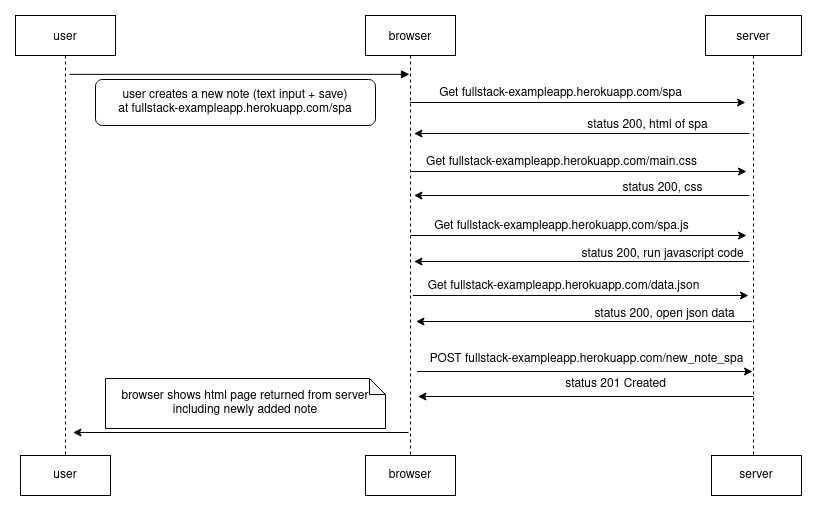

The diagram above was exported from draw.io. Its source (the exported page's mxGraphModel, read from the mxfile embedded in the PNG):
<mxGraphModel dx="1164" dy="577" grid="1" gridSize="10" guides="1" tooltips="1" connect="1" arrows="1" fold="1" page="1" pageScale="1" pageWidth="850" pageHeight="1100" math="0" shadow="0">
  <root>
    <mxCell id="0" />
    <mxCell id="1" parent="0" />
    <mxCell id="Rr2xngQuyQVpFNfZFwyE-27" style="edgeStyle=orthogonalEdgeStyle;rounded=0;orthogonalLoop=1;jettySize=auto;html=1;entryX=0.5;entryY=0.55;entryDx=0;entryDy=0;entryPerimeter=0;" edge="1" parent="1">
      <mxGeometry relative="1" as="geometry">
        <mxPoint x="744" y="198" as="sourcePoint" />
        <mxPoint x="408.5" y="198" as="targetPoint" />
      </mxGeometry>
    </mxCell>
    <mxCell id="3nuBFxr9cyL0pnOWT2aG-1" value="user" style="shape=umlLifeline;perimeter=lifelinePerimeter;container=1;collapsible=0;recursiveResize=0;rounded=0;shadow=0;strokeWidth=1;" parent="1" vertex="1">
      <mxGeometry x="10" y="80" width="100" height="440" as="geometry" />
    </mxCell>
    <mxCell id="Rr2xngQuyQVpFNfZFwyE-16" style="edgeStyle=orthogonalEdgeStyle;rounded=0;orthogonalLoop=1;jettySize=auto;html=1;entryX=0.5;entryY=0.55;entryDx=0;entryDy=0;entryPerimeter=0;" edge="1" parent="1">
      <mxGeometry relative="1" as="geometry">
        <mxPoint x="404.5" y="167" as="sourcePoint" />
        <mxPoint x="740" y="167" as="targetPoint" />
      </mxGeometry>
    </mxCell>
    <mxCell id="3nuBFxr9cyL0pnOWT2aG-5" value="browser" style="shape=umlLifeline;perimeter=lifelinePerimeter;container=1;collapsible=0;recursiveResize=0;rounded=0;shadow=0;strokeWidth=1;" parent="1" vertex="1">
      <mxGeometry x="360" y="80" width="90" height="440" as="geometry" />
    </mxCell>
    <mxCell id="3nuBFxr9cyL0pnOWT2aG-8" value="" style="verticalAlign=bottom;endArrow=block;entryX=0.5;entryY=0.239;shadow=0;strokeWidth=1;entryDx=0;entryDy=0;entryPerimeter=0;" parent="1" edge="1">
      <mxGeometry relative="1" as="geometry">
        <mxPoint x="64" y="138.87" as="sourcePoint" />
        <mxPoint x="404" y="138.87" as="targetPoint" />
      </mxGeometry>
    </mxCell>
    <mxCell id="Rr2xngQuyQVpFNfZFwyE-1" value="server" style="shape=umlLifeline;perimeter=lifelinePerimeter;container=1;collapsible=0;recursiveResize=0;rounded=0;shadow=0;strokeWidth=1;" vertex="1" parent="1">
      <mxGeometry x="700" y="80" width="96" height="440" as="geometry" />
    </mxCell>
    <mxCell id="Rr2xngQuyQVpFNfZFwyE-20" value="&lt;div&gt;status 200, html of spa&lt;br&gt;&lt;/div&gt;" style="text;html=1;resizable=0;autosize=1;align=center;verticalAlign=middle;points=[];fillColor=none;strokeColor=none;rounded=0;" vertex="1" parent="Rr2xngQuyQVpFNfZFwyE-1">
      <mxGeometry x="-128" y="100" width="140" height="20" as="geometry" />
    </mxCell>
    <mxCell id="Rr2xngQuyQVpFNfZFwyE-4" value="&lt;div&gt;user creates a new note (text input + save)&lt;br&gt;&lt;/div&gt;&lt;div&gt;at fullstack-exampleapp.herokuapp.com/spa&lt;/div&gt;" style="rounded=1;whiteSpace=wrap;html=1;arcSize=15;" vertex="1" parent="1">
      <mxGeometry x="90" y="144" width="280" height="46" as="geometry" />
    </mxCell>
    <mxCell id="Rr2xngQuyQVpFNfZFwyE-17" value="&lt;div&gt;Get fullstack-exampleapp.herokuapp.com/spa&lt;/div&gt;" style="text;html=1;resizable=0;autosize=1;align=center;verticalAlign=middle;points=[];fillColor=none;strokeColor=none;rounded=0;" vertex="1" parent="1">
      <mxGeometry x="425" y="148" width="260" height="20" as="geometry" />
    </mxCell>
    <mxCell id="Rr2xngQuyQVpFNfZFwyE-21" style="edgeStyle=orthogonalEdgeStyle;rounded=0;orthogonalLoop=1;jettySize=auto;html=1;entryX=0.5;entryY=0.55;entryDx=0;entryDy=0;entryPerimeter=0;" edge="1" parent="1">
      <mxGeometry relative="1" as="geometry">
        <mxPoint x="405.5" y="236" as="sourcePoint" />
        <mxPoint x="741" y="236" as="targetPoint" />
      </mxGeometry>
    </mxCell>
    <mxCell id="Rr2xngQuyQVpFNfZFwyE-23" value="&lt;div&gt;status 200, css&lt;br&gt;&lt;/div&gt;" style="text;html=1;resizable=0;autosize=1;align=center;verticalAlign=middle;points=[];fillColor=none;strokeColor=none;rounded=0;" vertex="1" parent="1">
      <mxGeometry x="607" y="243" width="100" height="20" as="geometry" />
    </mxCell>
    <mxCell id="Rr2xngQuyQVpFNfZFwyE-24" value="&lt;div&gt;Get fullstack-exampleapp.herokuapp.com/main.css&lt;/div&gt;" style="text;html=1;resizable=0;autosize=1;align=center;verticalAlign=middle;points=[];fillColor=none;strokeColor=none;rounded=0;" vertex="1" parent="1">
      <mxGeometry x="411" y="217" width="290" height="20" as="geometry" />
    </mxCell>
    <mxCell id="Rr2xngQuyQVpFNfZFwyE-28" style="edgeStyle=orthogonalEdgeStyle;rounded=0;orthogonalLoop=1;jettySize=auto;html=1;entryX=0.5;entryY=0.55;entryDx=0;entryDy=0;entryPerimeter=0;" edge="1" parent="1">
      <mxGeometry relative="1" as="geometry">
        <mxPoint x="744" y="260" as="sourcePoint" />
        <mxPoint x="408.5" y="260" as="targetPoint" />
      </mxGeometry>
    </mxCell>
    <mxCell id="Rr2xngQuyQVpFNfZFwyE-29" style="edgeStyle=orthogonalEdgeStyle;rounded=0;orthogonalLoop=1;jettySize=auto;html=1;entryX=0.5;entryY=0.55;entryDx=0;entryDy=0;entryPerimeter=0;" edge="1" parent="1">
      <mxGeometry relative="1" as="geometry">
        <mxPoint x="405.5" y="300" as="sourcePoint" />
        <mxPoint x="741" y="300" as="targetPoint" />
      </mxGeometry>
    </mxCell>
    <mxCell id="Rr2xngQuyQVpFNfZFwyE-30" value="&lt;div&gt;status 200, run javascript code&lt;br&gt;&lt;/div&gt;" style="text;html=1;resizable=0;autosize=1;align=center;verticalAlign=middle;points=[];fillColor=none;strokeColor=none;rounded=0;" vertex="1" parent="1">
      <mxGeometry x="567" y="309" width="180" height="20" as="geometry" />
    </mxCell>
    <mxCell id="Rr2xngQuyQVpFNfZFwyE-31" value="&lt;div&gt;Get fullstack-exampleapp.herokuapp.com/spa.js&lt;/div&gt;" style="text;html=1;resizable=0;autosize=1;align=center;verticalAlign=middle;points=[];fillColor=none;strokeColor=none;rounded=0;" vertex="1" parent="1">
      <mxGeometry x="421" y="281" width="270" height="20" as="geometry" />
    </mxCell>
    <mxCell id="Rr2xngQuyQVpFNfZFwyE-32" style="edgeStyle=orthogonalEdgeStyle;rounded=0;orthogonalLoop=1;jettySize=auto;html=1;entryX=0.5;entryY=0.55;entryDx=0;entryDy=0;entryPerimeter=0;" edge="1" parent="1">
      <mxGeometry relative="1" as="geometry">
        <mxPoint x="744" y="326" as="sourcePoint" />
        <mxPoint x="408.5" y="326" as="targetPoint" />
      </mxGeometry>
    </mxCell>
    <mxCell id="Rr2xngQuyQVpFNfZFwyE-33" style="edgeStyle=orthogonalEdgeStyle;rounded=0;orthogonalLoop=1;jettySize=auto;html=1;entryX=0.5;entryY=0.55;entryDx=0;entryDy=0;entryPerimeter=0;" edge="1" parent="1">
      <mxGeometry relative="1" as="geometry">
        <mxPoint x="407.5" y="360" as="sourcePoint" />
        <mxPoint x="743" y="360" as="targetPoint" />
      </mxGeometry>
    </mxCell>
    <mxCell id="Rr2xngQuyQVpFNfZFwyE-34" value="&lt;div&gt;status 200, open json data&lt;br&gt;&lt;/div&gt;" style="text;html=1;resizable=0;autosize=1;align=center;verticalAlign=middle;points=[];fillColor=none;strokeColor=none;rounded=0;" vertex="1" parent="1">
      <mxGeometry x="579" y="369" width="160" height="20" as="geometry" />
    </mxCell>
    <mxCell id="Rr2xngQuyQVpFNfZFwyE-35" value="&lt;div&gt;Get fullstack-exampleapp.herokuapp.com/data.json&lt;/div&gt;" style="text;html=1;resizable=0;autosize=1;align=center;verticalAlign=middle;points=[];fillColor=none;strokeColor=none;rounded=0;" vertex="1" parent="1">
      <mxGeometry x="413" y="341" width="290" height="20" as="geometry" />
    </mxCell>
    <mxCell id="Rr2xngQuyQVpFNfZFwyE-36" style="edgeStyle=orthogonalEdgeStyle;rounded=0;orthogonalLoop=1;jettySize=auto;html=1;entryX=0.5;entryY=0.55;entryDx=0;entryDy=0;entryPerimeter=0;" edge="1" parent="1">
      <mxGeometry relative="1" as="geometry">
        <mxPoint x="746" y="386" as="sourcePoint" />
        <mxPoint x="410.5" y="386" as="targetPoint" />
      </mxGeometry>
    </mxCell>
    <mxCell id="Rr2xngQuyQVpFNfZFwyE-38" style="edgeStyle=orthogonalEdgeStyle;rounded=0;orthogonalLoop=1;jettySize=auto;html=1;entryX=0.5;entryY=0.55;entryDx=0;entryDy=0;entryPerimeter=0;" edge="1" parent="1">
      <mxGeometry relative="1" as="geometry">
        <mxPoint x="403" y="497" as="sourcePoint" />
        <mxPoint x="67.5" y="497" as="targetPoint" />
      </mxGeometry>
    </mxCell>
    <mxCell id="Rr2xngQuyQVpFNfZFwyE-40" value="&lt;div&gt;browser shows html page returned from server&lt;/div&gt;&lt;div&gt;including newly added note&lt;br&gt; &lt;/div&gt;" style="shape=note;whiteSpace=wrap;html=1;backgroundOutline=1;darkOpacity=0.05;size=16;" vertex="1" parent="1">
      <mxGeometry x="100" y="443" width="280" height="50" as="geometry" />
    </mxCell>
    <mxCell id="Rr2xngQuyQVpFNfZFwyE-41" value="user" style="rounded=0;whiteSpace=wrap;html=1;" vertex="1" parent="1">
      <mxGeometry x="15" y="520" width="90" height="40" as="geometry" />
    </mxCell>
    <mxCell id="Rr2xngQuyQVpFNfZFwyE-42" value="browser" style="rounded=0;whiteSpace=wrap;html=1;" vertex="1" parent="1">
      <mxGeometry x="360" y="520" width="90" height="40" as="geometry" />
    </mxCell>
    <mxCell id="Rr2xngQuyQVpFNfZFwyE-43" value="server" style="rounded=0;whiteSpace=wrap;html=1;" vertex="1" parent="1">
      <mxGeometry x="706" y="520" width="90" height="40" as="geometry" />
    </mxCell>
    <mxCell id="Rr2xngQuyQVpFNfZFwyE-44" value="&lt;div&gt;POST fullstack-exampleapp.herokuapp.com/new_note_spa&lt;/div&gt;" style="text;html=1;resizable=0;autosize=1;align=center;verticalAlign=middle;points=[];fillColor=none;strokeColor=none;rounded=0;" vertex="1" parent="1">
      <mxGeometry x="416" y="414" width="330" height="20" as="geometry" />
    </mxCell>
    <mxCell id="Rr2xngQuyQVpFNfZFwyE-45" style="edgeStyle=orthogonalEdgeStyle;rounded=0;orthogonalLoop=1;jettySize=auto;html=1;entryX=0.5;entryY=0.55;entryDx=0;entryDy=0;entryPerimeter=0;" edge="1" parent="1">
      <mxGeometry relative="1" as="geometry">
        <mxPoint x="411.5" y="436" as="sourcePoint" />
        <mxPoint x="747" y="436" as="targetPoint" />
      </mxGeometry>
    </mxCell>
    <mxCell id="Rr2xngQuyQVpFNfZFwyE-46" value="status 201 Created" style="text;html=1;resizable=0;autosize=1;align=center;verticalAlign=middle;points=[];fillColor=none;strokeColor=none;rounded=0;" vertex="1" parent="1">
      <mxGeometry x="550" y="439" width="120" height="20" as="geometry" />
    </mxCell>
    <mxCell id="Rr2xngQuyQVpFNfZFwyE-47" style="edgeStyle=orthogonalEdgeStyle;rounded=0;orthogonalLoop=1;jettySize=auto;html=1;entryX=0.5;entryY=0.55;entryDx=0;entryDy=0;entryPerimeter=0;" edge="1" parent="1">
      <mxGeometry relative="1" as="geometry">
        <mxPoint x="748" y="461" as="sourcePoint" />
        <mxPoint x="412.5" y="461" as="targetPoint" />
      </mxGeometry>
    </mxCell>
  </root>
</mxGraphModel>